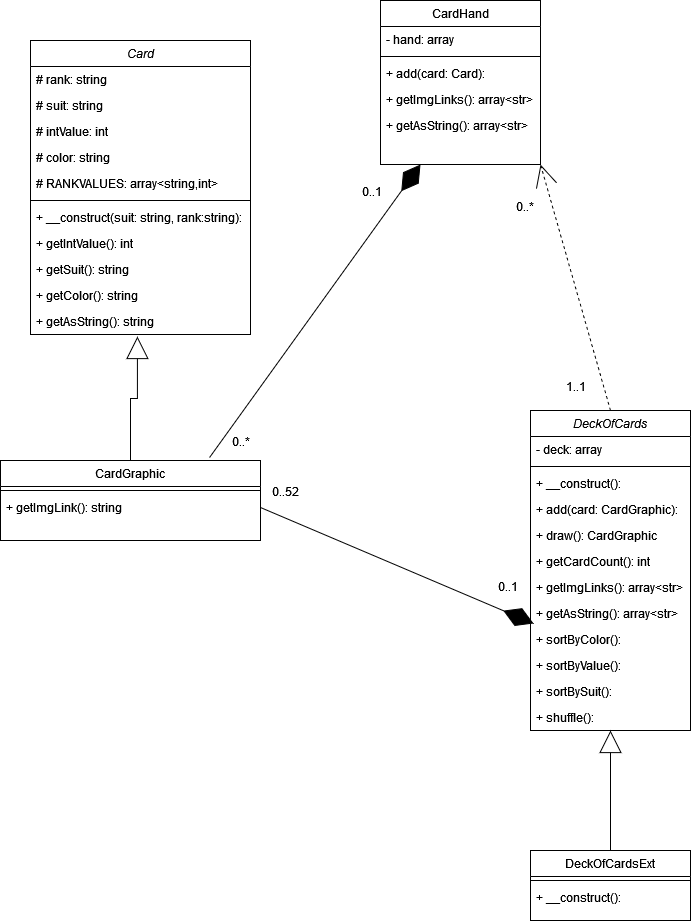

The diagram above was exported from draw.io. Its source (the exported page's mxGraphModel, read from the mxfile embedded in the PNG):
<mxGraphModel dx="1010" dy="656" grid="1" gridSize="10" guides="1" tooltips="1" connect="1" arrows="1" fold="1" page="1" pageScale="1" pageWidth="827" pageHeight="1169" math="0" shadow="0">
  <root>
    <mxCell id="WIyWlLk6GJQsqaUBKTNV-0" />
    <mxCell id="WIyWlLk6GJQsqaUBKTNV-1" parent="WIyWlLk6GJQsqaUBKTNV-0" />
    <mxCell id="zkfFHV4jXpPFQw0GAbJ--0" value="Card" style="swimlane;fontStyle=2;align=center;verticalAlign=top;childLayout=stackLayout;horizontal=1;startSize=26;horizontalStack=0;resizeParent=1;resizeLast=0;collapsible=1;marginBottom=0;rounded=0;shadow=0;strokeWidth=1;" parent="WIyWlLk6GJQsqaUBKTNV-1" vertex="1">
      <mxGeometry x="40" y="120" width="220" height="294" as="geometry">
        <mxRectangle x="230" y="140" width="160" height="26" as="alternateBounds" />
      </mxGeometry>
    </mxCell>
    <mxCell id="zkfFHV4jXpPFQw0GAbJ--1" value="# rank: string&#10;" style="text;align=left;verticalAlign=top;spacingLeft=4;spacingRight=4;overflow=hidden;rotatable=0;points=[[0,0.5],[1,0.5]];portConstraint=eastwest;" parent="zkfFHV4jXpPFQw0GAbJ--0" vertex="1">
      <mxGeometry y="26" width="220" height="26" as="geometry" />
    </mxCell>
    <mxCell id="zkfFHV4jXpPFQw0GAbJ--2" value="# suit: string&#10;" style="text;align=left;verticalAlign=top;spacingLeft=4;spacingRight=4;overflow=hidden;rotatable=0;points=[[0,0.5],[1,0.5]];portConstraint=eastwest;rounded=0;shadow=0;html=0;" parent="zkfFHV4jXpPFQw0GAbJ--0" vertex="1">
      <mxGeometry y="52" width="220" height="26" as="geometry" />
    </mxCell>
    <mxCell id="6ULs0dbuNoLKQ7gHGpHe-18" value="# intValue: int" style="text;align=left;verticalAlign=top;spacingLeft=4;spacingRight=4;overflow=hidden;rotatable=0;points=[[0,0.5],[1,0.5]];portConstraint=eastwest;rounded=0;shadow=0;html=0;" parent="zkfFHV4jXpPFQw0GAbJ--0" vertex="1">
      <mxGeometry y="78" width="220" height="26" as="geometry" />
    </mxCell>
    <mxCell id="6ULs0dbuNoLKQ7gHGpHe-17" value="# color: string" style="text;align=left;verticalAlign=top;spacingLeft=4;spacingRight=4;overflow=hidden;rotatable=0;points=[[0,0.5],[1,0.5]];portConstraint=eastwest;rounded=0;shadow=0;html=0;" parent="zkfFHV4jXpPFQw0GAbJ--0" vertex="1">
      <mxGeometry y="104" width="220" height="26" as="geometry" />
    </mxCell>
    <mxCell id="6ULs0dbuNoLKQ7gHGpHe-16" value="# RANKVALUES: array&lt;string,int&gt;" style="text;align=left;verticalAlign=top;spacingLeft=4;spacingRight=4;overflow=hidden;rotatable=0;points=[[0,0.5],[1,0.5]];portConstraint=eastwest;rounded=0;shadow=0;html=0;fontStyle=0" parent="zkfFHV4jXpPFQw0GAbJ--0" vertex="1">
      <mxGeometry y="130" width="220" height="26" as="geometry" />
    </mxCell>
    <mxCell id="zkfFHV4jXpPFQw0GAbJ--4" value="" style="line;html=1;strokeWidth=1;align=left;verticalAlign=middle;spacingTop=-1;spacingLeft=3;spacingRight=3;rotatable=0;labelPosition=right;points=[];portConstraint=eastwest;" parent="zkfFHV4jXpPFQw0GAbJ--0" vertex="1">
      <mxGeometry y="156" width="220" height="8" as="geometry" />
    </mxCell>
    <mxCell id="zkfFHV4jXpPFQw0GAbJ--5" value="+ __construct(suit: string, rank:string):" style="text;align=left;verticalAlign=top;spacingLeft=4;spacingRight=4;overflow=hidden;rotatable=0;points=[[0,0.5],[1,0.5]];portConstraint=eastwest;" parent="zkfFHV4jXpPFQw0GAbJ--0" vertex="1">
      <mxGeometry y="164" width="220" height="26" as="geometry" />
    </mxCell>
    <mxCell id="zjhZOm9PKIGzMa744Brg-0" value="+ getIntValue(): int" style="text;align=left;verticalAlign=top;spacingLeft=4;spacingRight=4;overflow=hidden;rotatable=0;points=[[0,0.5],[1,0.5]];portConstraint=eastwest;" parent="zkfFHV4jXpPFQw0GAbJ--0" vertex="1">
      <mxGeometry y="190" width="220" height="26" as="geometry" />
    </mxCell>
    <mxCell id="zjhZOm9PKIGzMa744Brg-1" value="+ getSuit(): string" style="text;align=left;verticalAlign=top;spacingLeft=4;spacingRight=4;overflow=hidden;rotatable=0;points=[[0,0.5],[1,0.5]];portConstraint=eastwest;" parent="zkfFHV4jXpPFQw0GAbJ--0" vertex="1">
      <mxGeometry y="216" width="220" height="26" as="geometry" />
    </mxCell>
    <mxCell id="zjhZOm9PKIGzMa744Brg-2" value="+ getColor(): string" style="text;align=left;verticalAlign=top;spacingLeft=4;spacingRight=4;overflow=hidden;rotatable=0;points=[[0,0.5],[1,0.5]];portConstraint=eastwest;" parent="zkfFHV4jXpPFQw0GAbJ--0" vertex="1">
      <mxGeometry y="242" width="220" height="26" as="geometry" />
    </mxCell>
    <mxCell id="zjhZOm9PKIGzMa744Brg-3" value="+ getAsString(): string" style="text;align=left;verticalAlign=top;spacingLeft=4;spacingRight=4;overflow=hidden;rotatable=0;points=[[0,0.5],[1,0.5]];portConstraint=eastwest;" parent="zkfFHV4jXpPFQw0GAbJ--0" vertex="1">
      <mxGeometry y="268" width="220" height="26" as="geometry" />
    </mxCell>
    <mxCell id="zkfFHV4jXpPFQw0GAbJ--6" value="CardGraphic" style="swimlane;fontStyle=0;align=center;verticalAlign=top;childLayout=stackLayout;horizontal=1;startSize=26;horizontalStack=0;resizeParent=1;resizeLast=0;collapsible=1;marginBottom=0;rounded=0;shadow=0;strokeWidth=1;" parent="WIyWlLk6GJQsqaUBKTNV-1" vertex="1">
      <mxGeometry x="10" y="540" width="260" height="80" as="geometry">
        <mxRectangle x="130" y="380" width="160" height="26" as="alternateBounds" />
      </mxGeometry>
    </mxCell>
    <mxCell id="zkfFHV4jXpPFQw0GAbJ--9" value="" style="line;html=1;strokeWidth=1;align=left;verticalAlign=middle;spacingTop=-1;spacingLeft=3;spacingRight=3;rotatable=0;labelPosition=right;points=[];portConstraint=eastwest;" parent="zkfFHV4jXpPFQw0GAbJ--6" vertex="1">
      <mxGeometry y="26" width="260" height="8" as="geometry" />
    </mxCell>
    <mxCell id="zkfFHV4jXpPFQw0GAbJ--11" value="+ getImgLink(): string" style="text;align=left;verticalAlign=top;spacingLeft=4;spacingRight=4;overflow=hidden;rotatable=0;points=[[0,0.5],[1,0.5]];portConstraint=eastwest;" parent="zkfFHV4jXpPFQw0GAbJ--6" vertex="1">
      <mxGeometry y="34" width="260" height="26" as="geometry" />
    </mxCell>
    <mxCell id="zkfFHV4jXpPFQw0GAbJ--12" value="" style="endArrow=block;endSize=20;endFill=0;shadow=0;strokeWidth=1;rounded=0;edgeStyle=elbowEdgeStyle;elbow=vertical;entryX=0.486;entryY=1.077;entryDx=0;entryDy=0;entryPerimeter=0;" parent="WIyWlLk6GJQsqaUBKTNV-1" source="zkfFHV4jXpPFQw0GAbJ--6" target="zjhZOm9PKIGzMa744Brg-3" edge="1">
      <mxGeometry width="160" relative="1" as="geometry">
        <mxPoint x="200" y="203" as="sourcePoint" />
        <mxPoint x="200" y="203" as="targetPoint" />
      </mxGeometry>
    </mxCell>
    <mxCell id="zkfFHV4jXpPFQw0GAbJ--17" value="CardHand" style="swimlane;fontStyle=0;align=center;verticalAlign=top;childLayout=stackLayout;horizontal=1;startSize=26;horizontalStack=0;resizeParent=1;resizeLast=0;collapsible=1;marginBottom=0;rounded=0;shadow=0;strokeWidth=1;" parent="WIyWlLk6GJQsqaUBKTNV-1" vertex="1">
      <mxGeometry x="390" y="80" width="160" height="164" as="geometry">
        <mxRectangle x="550" y="140" width="160" height="26" as="alternateBounds" />
      </mxGeometry>
    </mxCell>
    <mxCell id="zkfFHV4jXpPFQw0GAbJ--18" value="- hand: array" style="text;align=left;verticalAlign=top;spacingLeft=4;spacingRight=4;overflow=hidden;rotatable=0;points=[[0,0.5],[1,0.5]];portConstraint=eastwest;" parent="zkfFHV4jXpPFQw0GAbJ--17" vertex="1">
      <mxGeometry y="26" width="160" height="26" as="geometry" />
    </mxCell>
    <mxCell id="zkfFHV4jXpPFQw0GAbJ--23" value="" style="line;html=1;strokeWidth=1;align=left;verticalAlign=middle;spacingTop=-1;spacingLeft=3;spacingRight=3;rotatable=0;labelPosition=right;points=[];portConstraint=eastwest;" parent="zkfFHV4jXpPFQw0GAbJ--17" vertex="1">
      <mxGeometry y="52" width="160" height="8" as="geometry" />
    </mxCell>
    <mxCell id="zjhZOm9PKIGzMa744Brg-17" value="+ add(card: Card):" style="text;align=left;verticalAlign=top;spacingLeft=4;spacingRight=4;overflow=hidden;rotatable=0;points=[[0,0.5],[1,0.5]];portConstraint=eastwest;" parent="zkfFHV4jXpPFQw0GAbJ--17" vertex="1">
      <mxGeometry y="60" width="160" height="26" as="geometry" />
    </mxCell>
    <mxCell id="zjhZOm9PKIGzMa744Brg-6" value="+ getImgLinks(): array&lt;str&gt;" style="text;align=left;verticalAlign=top;spacingLeft=4;spacingRight=4;overflow=hidden;rotatable=0;points=[[0,0.5],[1,0.5]];portConstraint=eastwest;" parent="zkfFHV4jXpPFQw0GAbJ--17" vertex="1">
      <mxGeometry y="86" width="160" height="26" as="geometry" />
    </mxCell>
    <mxCell id="zjhZOm9PKIGzMa744Brg-7" value="+ getAsString(): array&lt;str&gt;" style="text;align=left;verticalAlign=top;spacingLeft=4;spacingRight=4;overflow=hidden;rotatable=0;points=[[0,0.5],[1,0.5]];portConstraint=eastwest;" parent="zkfFHV4jXpPFQw0GAbJ--17" vertex="1">
      <mxGeometry y="112" width="160" height="26" as="geometry" />
    </mxCell>
    <mxCell id="6ULs0dbuNoLKQ7gHGpHe-2" value="DeckOfCards" style="swimlane;fontStyle=2;align=center;verticalAlign=top;childLayout=stackLayout;horizontal=1;startSize=26;horizontalStack=0;resizeParent=1;resizeLast=0;collapsible=1;marginBottom=0;rounded=0;shadow=0;strokeWidth=1;" parent="WIyWlLk6GJQsqaUBKTNV-1" vertex="1">
      <mxGeometry x="540" y="490" width="160" height="320" as="geometry">
        <mxRectangle x="230" y="140" width="160" height="26" as="alternateBounds" />
      </mxGeometry>
    </mxCell>
    <mxCell id="6ULs0dbuNoLKQ7gHGpHe-3" value="- deck: array" style="text;align=left;verticalAlign=top;spacingLeft=4;spacingRight=4;overflow=hidden;rotatable=0;points=[[0,0.5],[1,0.5]];portConstraint=eastwest;" parent="6ULs0dbuNoLKQ7gHGpHe-2" vertex="1">
      <mxGeometry y="26" width="160" height="26" as="geometry" />
    </mxCell>
    <mxCell id="6ULs0dbuNoLKQ7gHGpHe-6" value="" style="line;html=1;strokeWidth=1;align=left;verticalAlign=middle;spacingTop=-1;spacingLeft=3;spacingRight=3;rotatable=0;labelPosition=right;points=[];portConstraint=eastwest;" parent="6ULs0dbuNoLKQ7gHGpHe-2" vertex="1">
      <mxGeometry y="52" width="160" height="8" as="geometry" />
    </mxCell>
    <mxCell id="6ULs0dbuNoLKQ7gHGpHe-7" value="+ __construct():" style="text;align=left;verticalAlign=top;spacingLeft=4;spacingRight=4;overflow=hidden;rotatable=0;points=[[0,0.5],[1,0.5]];portConstraint=eastwest;" parent="6ULs0dbuNoLKQ7gHGpHe-2" vertex="1">
      <mxGeometry y="60" width="160" height="26" as="geometry" />
    </mxCell>
    <mxCell id="zjhZOm9PKIGzMa744Brg-10" value="+ add(card: CardGraphic):" style="text;align=left;verticalAlign=top;spacingLeft=4;spacingRight=4;overflow=hidden;rotatable=0;points=[[0,0.5],[1,0.5]];portConstraint=eastwest;" parent="6ULs0dbuNoLKQ7gHGpHe-2" vertex="1">
      <mxGeometry y="86" width="160" height="26" as="geometry" />
    </mxCell>
    <mxCell id="zjhZOm9PKIGzMa744Brg-18" value="+ draw(): CardGraphic" style="text;align=left;verticalAlign=top;spacingLeft=4;spacingRight=4;overflow=hidden;rotatable=0;points=[[0,0.5],[1,0.5]];portConstraint=eastwest;" parent="6ULs0dbuNoLKQ7gHGpHe-2" vertex="1">
      <mxGeometry y="112" width="160" height="26" as="geometry" />
    </mxCell>
    <mxCell id="zjhZOm9PKIGzMa744Brg-11" value="+ getCardCount(): int" style="text;align=left;verticalAlign=top;spacingLeft=4;spacingRight=4;overflow=hidden;rotatable=0;points=[[0,0.5],[1,0.5]];portConstraint=eastwest;" parent="6ULs0dbuNoLKQ7gHGpHe-2" vertex="1">
      <mxGeometry y="138" width="160" height="26" as="geometry" />
    </mxCell>
    <mxCell id="zjhZOm9PKIGzMa744Brg-19" value="+ getImgLinks(): array&lt;str&gt;" style="text;align=left;verticalAlign=top;spacingLeft=4;spacingRight=4;overflow=hidden;rotatable=0;points=[[0,0.5],[1,0.5]];portConstraint=eastwest;" parent="6ULs0dbuNoLKQ7gHGpHe-2" vertex="1">
      <mxGeometry y="164" width="160" height="26" as="geometry" />
    </mxCell>
    <mxCell id="zjhZOm9PKIGzMa744Brg-20" value="+ getAsString(): array&lt;str&gt;" style="text;align=left;verticalAlign=top;spacingLeft=4;spacingRight=4;overflow=hidden;rotatable=0;points=[[0,0.5],[1,0.5]];portConstraint=eastwest;" parent="6ULs0dbuNoLKQ7gHGpHe-2" vertex="1">
      <mxGeometry y="190" width="160" height="26" as="geometry" />
    </mxCell>
    <mxCell id="zjhZOm9PKIGzMa744Brg-21" value="+ sortByColor():" style="text;align=left;verticalAlign=top;spacingLeft=4;spacingRight=4;overflow=hidden;rotatable=0;points=[[0,0.5],[1,0.5]];portConstraint=eastwest;" parent="6ULs0dbuNoLKQ7gHGpHe-2" vertex="1">
      <mxGeometry y="216" width="160" height="26" as="geometry" />
    </mxCell>
    <mxCell id="zjhZOm9PKIGzMa744Brg-22" value="+ sortByValue():" style="text;align=left;verticalAlign=top;spacingLeft=4;spacingRight=4;overflow=hidden;rotatable=0;points=[[0,0.5],[1,0.5]];portConstraint=eastwest;" parent="6ULs0dbuNoLKQ7gHGpHe-2" vertex="1">
      <mxGeometry y="242" width="160" height="26" as="geometry" />
    </mxCell>
    <mxCell id="zjhZOm9PKIGzMa744Brg-23" value="+ sortBySuit():" style="text;align=left;verticalAlign=top;spacingLeft=4;spacingRight=4;overflow=hidden;rotatable=0;points=[[0,0.5],[1,0.5]];portConstraint=eastwest;" parent="6ULs0dbuNoLKQ7gHGpHe-2" vertex="1">
      <mxGeometry y="268" width="160" height="26" as="geometry" />
    </mxCell>
    <mxCell id="zjhZOm9PKIGzMa744Brg-24" value="+ shuffle():" style="text;align=left;verticalAlign=top;spacingLeft=4;spacingRight=4;overflow=hidden;rotatable=0;points=[[0,0.5],[1,0.5]];portConstraint=eastwest;" parent="6ULs0dbuNoLKQ7gHGpHe-2" vertex="1">
      <mxGeometry y="294" width="160" height="26" as="geometry" />
    </mxCell>
    <mxCell id="6ULs0dbuNoLKQ7gHGpHe-8" value="DeckOfCardsExt" style="swimlane;fontStyle=0;align=center;verticalAlign=top;childLayout=stackLayout;horizontal=1;startSize=26;horizontalStack=0;resizeParent=1;resizeLast=0;collapsible=1;marginBottom=0;rounded=0;shadow=0;strokeWidth=1;" parent="WIyWlLk6GJQsqaUBKTNV-1" vertex="1">
      <mxGeometry x="540" y="930" width="160" height="70" as="geometry">
        <mxRectangle x="130" y="380" width="160" height="26" as="alternateBounds" />
      </mxGeometry>
    </mxCell>
    <mxCell id="6ULs0dbuNoLKQ7gHGpHe-11" value="" style="line;html=1;strokeWidth=1;align=left;verticalAlign=middle;spacingTop=-1;spacingLeft=3;spacingRight=3;rotatable=0;labelPosition=right;points=[];portConstraint=eastwest;" parent="6ULs0dbuNoLKQ7gHGpHe-8" vertex="1">
      <mxGeometry y="26" width="160" height="8" as="geometry" />
    </mxCell>
    <mxCell id="6ULs0dbuNoLKQ7gHGpHe-13" value="+ __construct():" style="text;align=left;verticalAlign=top;spacingLeft=4;spacingRight=4;overflow=hidden;rotatable=0;points=[[0,0.5],[1,0.5]];portConstraint=eastwest;" parent="6ULs0dbuNoLKQ7gHGpHe-8" vertex="1">
      <mxGeometry y="34" width="160" height="26" as="geometry" />
    </mxCell>
    <mxCell id="6ULs0dbuNoLKQ7gHGpHe-14" value="" style="endArrow=block;endSize=20;endFill=0;shadow=0;strokeWidth=1;rounded=0;edgeStyle=elbowEdgeStyle;elbow=vertical;" parent="WIyWlLk6GJQsqaUBKTNV-1" source="6ULs0dbuNoLKQ7gHGpHe-8" target="6ULs0dbuNoLKQ7gHGpHe-2" edge="1">
      <mxGeometry width="160" relative="1" as="geometry">
        <mxPoint x="540" y="175" as="sourcePoint" />
        <mxPoint x="540" y="175" as="targetPoint" />
      </mxGeometry>
    </mxCell>
    <mxCell id="6ULs0dbuNoLKQ7gHGpHe-15" value="0..*" style="resizable=0;align=left;verticalAlign=bottom;labelBackgroundColor=none;fontSize=12;" parent="WIyWlLk6GJQsqaUBKTNV-1" connectable="0" vertex="1">
      <mxGeometry x="580" y="300" as="geometry">
        <mxPoint x="-56" y="-5" as="offset" />
      </mxGeometry>
    </mxCell>
    <mxCell id="zjhZOm9PKIGzMa744Brg-8" value="0..1" style="resizable=0;align=left;verticalAlign=bottom;labelBackgroundColor=none;fontSize=12;" parent="WIyWlLk6GJQsqaUBKTNV-1" connectable="0" vertex="1">
      <mxGeometry x="370" y="280" as="geometry" />
    </mxCell>
    <mxCell id="zjhZOm9PKIGzMa744Brg-9" value="0..*" style="resizable=0;align=left;verticalAlign=bottom;labelBackgroundColor=none;fontSize=12;" parent="WIyWlLk6GJQsqaUBKTNV-1" connectable="0" vertex="1">
      <mxGeometry x="240" y="530" as="geometry" />
    </mxCell>
    <mxCell id="zjhZOm9PKIGzMa744Brg-12" value="" style="endArrow=none;startArrow=diamondThin;endFill=0;startFill=1;html=1;verticalAlign=bottom;labelBackgroundColor=none;strokeWidth=1;startSize=30;endSize=8;rounded=0;entryX=1;entryY=0.5;entryDx=0;entryDy=0;exitX=0.019;exitY=-0.115;exitDx=0;exitDy=0;exitPerimeter=0;" parent="WIyWlLk6GJQsqaUBKTNV-1" source="zjhZOm9PKIGzMa744Brg-21" target="zkfFHV4jXpPFQw0GAbJ--11" edge="1">
      <mxGeometry width="160" relative="1" as="geometry">
        <mxPoint x="350" y="710" as="sourcePoint" />
        <mxPoint x="510" y="710" as="targetPoint" />
      </mxGeometry>
    </mxCell>
    <mxCell id="zjhZOm9PKIGzMa744Brg-14" value="0..52" style="resizable=0;align=left;verticalAlign=bottom;labelBackgroundColor=none;fontSize=12;" parent="WIyWlLk6GJQsqaUBKTNV-1" connectable="0" vertex="1">
      <mxGeometry x="280" y="580" as="geometry" />
    </mxCell>
    <mxCell id="zjhZOm9PKIGzMa744Brg-15" value="0..1" style="resizable=0;align=left;verticalAlign=bottom;labelBackgroundColor=none;fontSize=12;" parent="WIyWlLk6GJQsqaUBKTNV-1" connectable="0" vertex="1">
      <mxGeometry x="334" y="110" as="geometry">
        <mxPoint x="172" y="565" as="offset" />
      </mxGeometry>
    </mxCell>
    <mxCell id="zjhZOm9PKIGzMa744Brg-16" value="" style="endArrow=none;startArrow=diamondThin;endFill=0;startFill=1;html=1;verticalAlign=bottom;labelBackgroundColor=none;strokeWidth=1;startSize=30;endSize=8;rounded=0;entryX=0.804;entryY=-0.037;entryDx=0;entryDy=0;exitX=0.25;exitY=1;exitDx=0;exitDy=0;entryPerimeter=0;" parent="WIyWlLk6GJQsqaUBKTNV-1" source="zkfFHV4jXpPFQw0GAbJ--17" target="zkfFHV4jXpPFQw0GAbJ--6" edge="1">
      <mxGeometry width="160" relative="1" as="geometry">
        <mxPoint x="340" y="256" as="sourcePoint" />
        <mxPoint x="180" y="250" as="targetPoint" />
      </mxGeometry>
    </mxCell>
    <mxCell id="X14T4r7TeSVLornsEdkY-0" value="" style="endArrow=open;html=1;rounded=0;align=center;verticalAlign=bottom;dashed=1;endFill=0;labelBackgroundColor=none;exitX=0.5;exitY=0;exitDx=0;exitDy=0;endSize=20;entryX=1;entryY=1;entryDx=0;entryDy=0;" edge="1" parent="WIyWlLk6GJQsqaUBKTNV-1" source="6ULs0dbuNoLKQ7gHGpHe-2" target="zkfFHV4jXpPFQw0GAbJ--17">
      <mxGeometry relative="1" as="geometry">
        <mxPoint x="440" y="430" as="sourcePoint" />
        <mxPoint x="470" y="260" as="targetPoint" />
      </mxGeometry>
    </mxCell>
    <mxCell id="X14T4r7TeSVLornsEdkY-2" value="1..1" style="resizable=0;align=left;verticalAlign=bottom;labelBackgroundColor=none;fontSize=12;" connectable="0" vertex="1" parent="WIyWlLk6GJQsqaUBKTNV-1">
      <mxGeometry x="630" y="480" as="geometry">
        <mxPoint x="-56" y="-5" as="offset" />
      </mxGeometry>
    </mxCell>
  </root>
</mxGraphModel>